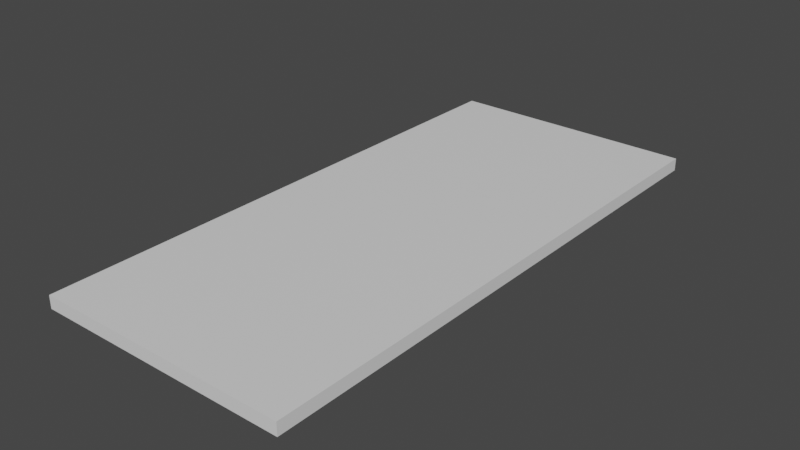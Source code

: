 # Source: 00bottom.blend  (saved by Blender 3.3.6; exported with 4.5.12 LTS)
import bpy
from mathutils import Matrix  # noqa: F401  (used for matrix-valued properties, if any)

bpy.ops.wm.read_factory_settings(use_empty=True)
scene = bpy.context.scene
scene.name = 'Scene'

# ---- collections
col_collection = bpy.data.collections.new('Collection'); scene.collection.children.link(col_collection)

# ---- materials (node trees are filled in below, after node groups)
mat_mat1 = bpy.data.materials.new('mat1')
mat_mat1.alpha_threshold = 0.0
mat_mat1.use_transparent_shadow = False
mat_mat1.roughness = 0.5
mat_mat1.line_color = (0.0, 0.0, 0.0, 1.0)

# ---- material node trees
mat_mat1.use_nodes = True; mat_mat1.node_tree.nodes.clear()
_N = mat_mat1.node_tree.nodes; _L = mat_mat1.node_tree.links
n0 = _N.new('ShaderNodeOutputMaterial'); n0.name = 'Material Output'; n0.location = (300, 300)
n1 = _N.new('ShaderNodeBsdfPrincipled'); n1.name = 'Principled BSDF'; n1.location = (10, 300)
n1.distribution = 'GGX'
n1.subsurface_method = 'RANDOM_WALK_SKIN'
n1.inputs[3].default_value = 1.45
n1.inputs[27].default_value = (0.0, 0.0, 0.0, 1.0)
n1.inputs[28].default_value = 1.0
_L.new(n1.outputs[0], n0.inputs[0])
n0.is_active_output = True

# ---- world
world_world = bpy.data.worlds.new('World'); scene.world = world_world
world_world.use_nodes = True; world_world.node_tree.nodes.clear()
_N = world_world.node_tree.nodes; _L = world_world.node_tree.links
n0 = _N.new('ShaderNodeOutputWorld'); n0.name = 'World Output'; n0.location = (300, 300)
n1 = _N.new('ShaderNodeBackground'); n1.name = 'Background'; n1.location = (10, 300)
n1.inputs[0].default_value = (0.05088, 0.05088, 0.05088, 1.0)
_L.new(n1.outputs[0], n0.inputs[0])
n0.is_active_output = True
world_world.color = (0.05088, 0.05088, 0.05088)
world_world.use_sun_shadow = False
world_world.sun_shadow_jitter_overblur = 0.0

# ---- meshes
me_cube = bpy.data.meshes.new('Cube')
me_cube.from_pydata([(-0.5, -2.2, -0.05), (-0.5, -2.2, 0.0), (-0.5, 0.0, -0.05), (-0.5, 0.0, 0.0), (0.5, -2.2, -0.05), (0.5, -2.2, 0.0), (0.5, 0.0, -0.05), (0.5, 0.0, 0.0)], [], [(0, 1, 3, 2), (2, 3, 7, 6), (6, 7, 5, 4), (4, 5, 1, 0), (2, 6, 4, 0), (7, 3, 1, 5)])
_uv = me_cube.uv_layers.new(name='UVMap')
_uv.uv.foreach_set('vector', [0.375, 0.0, 0.625, 0.0, 0.625, 0.25, 0.375, 0.25, 0.375, 0.25, 0.625, 0.25, 0.625, 0.5, 0.375, 0.5, 0.375, 0.5, 0.625, 0.5, 0.625, 0.75, 0.375, 0.75, 0.375, 0.75, 0.625, 0.75, 0.625, 1.0, 0.375, 1.0, 0.125, 0.5, 0.375, 0.5, 0.375, 0.75, 0.125, 0.75, 0.625, 0.5, 0.875, 0.5, 0.875, 0.75, 0.625, 0.75])
me_cube.materials.append(mat_mat1)
me_cube.update()

# ---- objects
ob_cube = bpy.data.objects.new('Cube', me_cube)

# ---- transforms, parenting, visibility, modifiers, constraints
ob_cube.location = (0.0, 0.0, 0.0)

# ---- collection membership
col_collection.objects.link(ob_cube)

# ---- scene / render settings (as saved in the file)
scene.frame_start = 1; scene.frame_end = 250; scene.frame_set(1)
scene.render.engine = 'BLENDER_EEVEE_NEXT'
scene.cycles.sampling_pattern = 'TABULATED_SOBOL'
scene.cycles.use_light_tree = False
scene.view_settings.view_transform = 'Filmic'
bpy.context.view_layer.update()

# ---- added for rendering (the .blend has no active camera and no usable light): camera, sun
cam_auto = bpy.data.cameras.new('AutoCamera')
cam_auto.lens = 50.0
cam_auto.sensor_width = 36.0
cam_auto.clip_end = 1000.0
ob_auto_camera = bpy.data.objects.new('AutoCamera', cam_auto)
scene.collection.objects.link(ob_auto_camera)
ob_auto_camera.location = (2.23638, -3.78366, 1.76411)
ob_auto_camera.rotation_euler = (1.09748, -7.21219e-08, 0.694738)
scene.camera = ob_auto_camera
light_auto_sun = bpy.data.lights.new('AutoSun', 'SUN')
light_auto_sun.energy = 3.0
light_auto_sun.angle = 0.0523599
ob_auto_sun = bpy.data.objects.new('AutoSun', light_auto_sun)
scene.collection.objects.link(ob_auto_sun)
ob_auto_sun.rotation_euler = (0.872665, 0.174533, 0.523599)
bpy.context.view_layer.update()
